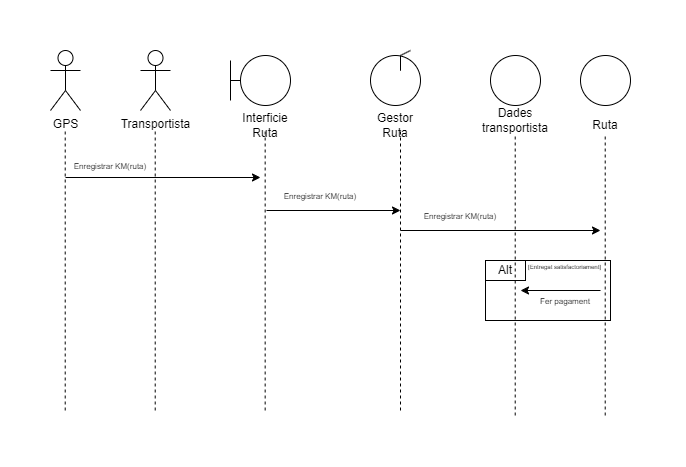

The diagram above was exported from draw.io. Its source (the exported page's mxGraphModel, read from the mxfile embedded in the PNG):
<mxGraphModel dx="989" dy="509" grid="1" gridSize="10" guides="1" tooltips="1" connect="1" arrows="1" fold="1" page="1" pageScale="1" pageWidth="827" pageHeight="1169" math="0" shadow="0">
  <root>
    <mxCell id="0" />
    <mxCell id="1" parent="0" />
    <mxCell id="zJaSA4WPqH9sG_rQWgNA-1" value="GPS" style="shape=umlActor;verticalLabelPosition=bottom;verticalAlign=top;html=1;outlineConnect=0;" vertex="1" parent="1">
      <mxGeometry x="70" y="20" width="30" height="60" as="geometry" />
    </mxCell>
    <mxCell id="zJaSA4WPqH9sG_rQWgNA-3" value="Transportista" style="shape=umlActor;verticalLabelPosition=bottom;verticalAlign=top;html=1;outlineConnect=0;" vertex="1" parent="1">
      <mxGeometry x="160" y="20" width="30" height="60" as="geometry" />
    </mxCell>
    <mxCell id="zJaSA4WPqH9sG_rQWgNA-5" value="" style="endArrow=none;dashed=1;html=1;rounded=0;" edge="1" parent="1">
      <mxGeometry width="50" height="50" relative="1" as="geometry">
        <mxPoint x="84.71" y="380" as="sourcePoint" />
        <mxPoint x="84.71" y="100" as="targetPoint" />
      </mxGeometry>
    </mxCell>
    <mxCell id="zJaSA4WPqH9sG_rQWgNA-6" value="" style="endArrow=none;dashed=1;html=1;rounded=0;" edge="1" parent="1">
      <mxGeometry width="50" height="50" relative="1" as="geometry">
        <mxPoint x="174.70999999999998" y="380" as="sourcePoint" />
        <mxPoint x="174.70999999999998" y="100" as="targetPoint" />
      </mxGeometry>
    </mxCell>
    <mxCell id="zJaSA4WPqH9sG_rQWgNA-9" style="edgeStyle=orthogonalEdgeStyle;rounded=0;orthogonalLoop=1;jettySize=auto;html=1;exitX=0;exitY=0.5;exitDx=0;exitDy=0;endArrow=none;endFill=0;" edge="1" parent="1" source="zJaSA4WPqH9sG_rQWgNA-7">
      <mxGeometry relative="1" as="geometry">
        <mxPoint x="250" y="50" as="targetPoint" />
      </mxGeometry>
    </mxCell>
    <mxCell id="zJaSA4WPqH9sG_rQWgNA-7" value="" style="ellipse;whiteSpace=wrap;html=1;aspect=fixed;" vertex="1" parent="1">
      <mxGeometry x="260" y="25" width="50" height="50" as="geometry" />
    </mxCell>
    <mxCell id="zJaSA4WPqH9sG_rQWgNA-10" value="" style="endArrow=none;html=1;rounded=0;" edge="1" parent="1">
      <mxGeometry width="50" height="50" relative="1" as="geometry">
        <mxPoint x="250" y="70" as="sourcePoint" />
        <mxPoint x="250" y="30" as="targetPoint" />
      </mxGeometry>
    </mxCell>
    <mxCell id="zJaSA4WPqH9sG_rQWgNA-11" value="Interficie Ruta" style="text;html=1;align=center;verticalAlign=middle;whiteSpace=wrap;rounded=0;" vertex="1" parent="1">
      <mxGeometry x="255" y="80" width="60" height="30" as="geometry" />
    </mxCell>
    <mxCell id="zJaSA4WPqH9sG_rQWgNA-12" value="" style="ellipse;whiteSpace=wrap;html=1;aspect=fixed;" vertex="1" parent="1">
      <mxGeometry x="390" y="25" width="50" height="50" as="geometry" />
    </mxCell>
    <mxCell id="zJaSA4WPqH9sG_rQWgNA-13" value="" style="endArrow=none;html=1;rounded=0;" edge="1" parent="1">
      <mxGeometry width="50" height="50" relative="1" as="geometry">
        <mxPoint x="420" y="30" as="sourcePoint" />
        <mxPoint x="420" y="25" as="targetPoint" />
        <Array as="points">
          <mxPoint x="420" y="40" />
        </Array>
      </mxGeometry>
    </mxCell>
    <mxCell id="zJaSA4WPqH9sG_rQWgNA-14" value="" style="endArrow=none;html=1;rounded=0;" edge="1" parent="1">
      <mxGeometry width="50" height="50" relative="1" as="geometry">
        <mxPoint x="420" y="25" as="sourcePoint" />
        <mxPoint x="430" y="20" as="targetPoint" />
      </mxGeometry>
    </mxCell>
    <mxCell id="zJaSA4WPqH9sG_rQWgNA-16" value="Gestor Ruta" style="text;html=1;align=center;verticalAlign=middle;whiteSpace=wrap;rounded=0;" vertex="1" parent="1">
      <mxGeometry x="385" y="80" width="60" height="30" as="geometry" />
    </mxCell>
    <mxCell id="zJaSA4WPqH9sG_rQWgNA-17" value="" style="endArrow=none;dashed=1;html=1;rounded=0;" edge="1" parent="1">
      <mxGeometry width="50" height="50" relative="1" as="geometry">
        <mxPoint x="284.65999999999997" y="380" as="sourcePoint" />
        <mxPoint x="284.65999999999997" y="100" as="targetPoint" />
      </mxGeometry>
    </mxCell>
    <mxCell id="zJaSA4WPqH9sG_rQWgNA-18" value="" style="endArrow=none;dashed=1;html=1;rounded=0;" edge="1" parent="1">
      <mxGeometry width="50" height="50" relative="1" as="geometry">
        <mxPoint x="420" y="380" as="sourcePoint" />
        <mxPoint x="420" y="100" as="targetPoint" />
      </mxGeometry>
    </mxCell>
    <mxCell id="zJaSA4WPqH9sG_rQWgNA-19" value="" style="ellipse;whiteSpace=wrap;html=1;aspect=fixed;" vertex="1" parent="1">
      <mxGeometry x="510" y="25" width="50" height="50" as="geometry" />
    </mxCell>
    <mxCell id="zJaSA4WPqH9sG_rQWgNA-20" value="Ruta" style="text;html=1;align=center;verticalAlign=middle;whiteSpace=wrap;rounded=0;" vertex="1" parent="1">
      <mxGeometry x="595" y="80" width="60" height="30" as="geometry" />
    </mxCell>
    <mxCell id="zJaSA4WPqH9sG_rQWgNA-21" value="" style="ellipse;whiteSpace=wrap;html=1;aspect=fixed;" vertex="1" parent="1">
      <mxGeometry x="600" y="25" width="50" height="50" as="geometry" />
    </mxCell>
    <mxCell id="zJaSA4WPqH9sG_rQWgNA-22" value="Dades transportista" style="text;html=1;align=center;verticalAlign=middle;whiteSpace=wrap;rounded=0;" vertex="1" parent="1">
      <mxGeometry x="505" y="75" width="60" height="30" as="geometry" />
    </mxCell>
    <mxCell id="zJaSA4WPqH9sG_rQWgNA-23" value="" style="endArrow=classic;html=1;rounded=0;" edge="1" parent="1">
      <mxGeometry width="50" height="50" relative="1" as="geometry">
        <mxPoint x="85" y="147" as="sourcePoint" />
        <mxPoint x="280" y="147" as="targetPoint" />
      </mxGeometry>
    </mxCell>
    <mxCell id="zJaSA4WPqH9sG_rQWgNA-24" value="&lt;font style=&quot;font-size: 8px;&quot;&gt;Enregistrar KM(ruta)&lt;/font&gt;" style="text;html=1;align=center;verticalAlign=middle;whiteSpace=wrap;rounded=0;" vertex="1" parent="1">
      <mxGeometry x="80" y="120" width="100" height="30" as="geometry" />
    </mxCell>
    <mxCell id="zJaSA4WPqH9sG_rQWgNA-25" value="" style="endArrow=classic;html=1;rounded=0;" edge="1" parent="1">
      <mxGeometry width="50" height="50" relative="1" as="geometry">
        <mxPoint x="286" y="180" as="sourcePoint" />
        <mxPoint x="420" y="180" as="targetPoint" />
      </mxGeometry>
    </mxCell>
    <mxCell id="zJaSA4WPqH9sG_rQWgNA-26" value="&lt;font style=&quot;font-size: 8px;&quot;&gt;Enregistrar KM(ruta)&lt;/font&gt;" style="text;html=1;align=center;verticalAlign=middle;whiteSpace=wrap;rounded=0;" vertex="1" parent="1">
      <mxGeometry x="290" y="150" width="100" height="30" as="geometry" />
    </mxCell>
    <mxCell id="zJaSA4WPqH9sG_rQWgNA-27" value="" style="endArrow=none;dashed=1;html=1;rounded=0;" edge="1" parent="1">
      <mxGeometry width="50" height="50" relative="1" as="geometry">
        <mxPoint x="534.71" y="385" as="sourcePoint" />
        <mxPoint x="534.71" y="105" as="targetPoint" />
      </mxGeometry>
    </mxCell>
    <mxCell id="zJaSA4WPqH9sG_rQWgNA-28" value="" style="endArrow=none;dashed=1;html=1;rounded=0;fontStyle=1" edge="1" parent="1">
      <mxGeometry width="50" height="50" relative="1" as="geometry">
        <mxPoint x="624.71" y="385" as="sourcePoint" />
        <mxPoint x="624.71" y="105" as="targetPoint" />
      </mxGeometry>
    </mxCell>
    <mxCell id="zJaSA4WPqH9sG_rQWgNA-29" value="" style="endArrow=classic;html=1;rounded=0;" edge="1" parent="1">
      <mxGeometry width="50" height="50" relative="1" as="geometry">
        <mxPoint x="420" y="200" as="sourcePoint" />
        <mxPoint x="620" y="200" as="targetPoint" />
      </mxGeometry>
    </mxCell>
    <mxCell id="zJaSA4WPqH9sG_rQWgNA-30" value="&lt;font style=&quot;font-size: 8px;&quot;&gt;Enregistrar KM(ruta)&lt;/font&gt;" style="text;html=1;align=center;verticalAlign=middle;whiteSpace=wrap;rounded=0;" vertex="1" parent="1">
      <mxGeometry x="430" y="170" width="100" height="30" as="geometry" />
    </mxCell>
    <mxCell id="zJaSA4WPqH9sG_rQWgNA-31" value="" style="endArrow=classic;html=1;rounded=0;" edge="1" parent="1">
      <mxGeometry width="50" height="50" relative="1" as="geometry">
        <mxPoint x="620" y="260" as="sourcePoint" />
        <mxPoint x="540" y="260" as="targetPoint" />
      </mxGeometry>
    </mxCell>
    <mxCell id="zJaSA4WPqH9sG_rQWgNA-32" value="" style="rounded=0;whiteSpace=wrap;html=1;fillColor=none;" vertex="1" parent="1">
      <mxGeometry x="505" y="230" width="125" height="60" as="geometry" />
    </mxCell>
    <mxCell id="zJaSA4WPqH9sG_rQWgNA-33" value="" style="rounded=0;whiteSpace=wrap;html=1;fillColor=none;" vertex="1" parent="1">
      <mxGeometry x="505" y="230" width="40" height="20" as="geometry" />
    </mxCell>
    <mxCell id="zJaSA4WPqH9sG_rQWgNA-35" value="Alt" style="text;html=1;align=center;verticalAlign=middle;whiteSpace=wrap;rounded=0;" vertex="1" parent="1">
      <mxGeometry x="495" y="225" width="60" height="30" as="geometry" />
    </mxCell>
    <mxCell id="zJaSA4WPqH9sG_rQWgNA-36" value="&lt;font style=&quot;font-size: 6px;&quot;&gt;[Entregat satisfactoriament]&lt;/font&gt;" style="text;html=1;align=center;verticalAlign=middle;whiteSpace=wrap;rounded=0;" vertex="1" parent="1">
      <mxGeometry x="527" y="220" width="115" height="30" as="geometry" />
    </mxCell>
    <mxCell id="zJaSA4WPqH9sG_rQWgNA-37" value="&lt;font style=&quot;font-size: 8px;&quot;&gt;Fer pagament&lt;/font&gt;" style="text;html=1;align=center;verticalAlign=middle;whiteSpace=wrap;rounded=0;" vertex="1" parent="1">
      <mxGeometry x="554.5" y="255" width="60" height="30" as="geometry" />
    </mxCell>
  </root>
</mxGraphModel>